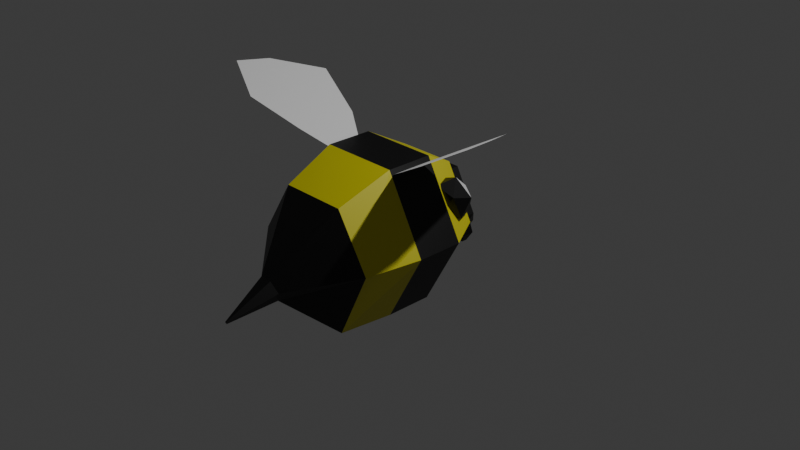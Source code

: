 # Source: Bee.blend  (saved by Blender 4.4.32; exported with 4.5.12 LTS)
import bpy
from mathutils import Matrix  # noqa: F401  (used for matrix-valued properties, if any)

bpy.ops.wm.read_factory_settings(use_empty=True)
scene = bpy.context.scene
scene.name = 'Scene'

# ---- collections
col_collection = bpy.data.collections.new('Collection'); scene.collection.children.link(col_collection)

# ---- materials (node trees are filled in below, after node groups)
mat_black_stripes = bpy.data.materials.new('Black stripes')
mat_yellow_stripes = bpy.data.materials.new('Yellow stripes')
mat_eyes_glow = bpy.data.materials.new('Eyes glow')
mat_material_002 = bpy.data.materials.new('Material.002')

# ---- material node trees
mat_black_stripes.use_nodes = True; mat_black_stripes.node_tree.nodes.clear()
_N = mat_black_stripes.node_tree.nodes; _L = mat_black_stripes.node_tree.links
n0 = _N.new('ShaderNodeBsdfPrincipled'); n0.name = 'Principled BSDF'; n0.location = (10, 300)
n0.inputs[0].default_value = (0.0, 0.0, 0.0, 1.0)
n1 = _N.new('ShaderNodeOutputMaterial'); n1.name = 'Material Output'; n1.location = (300, 300)
_L.new(n0.outputs[0], n1.inputs[0])
n1.is_active_output = True
mat_yellow_stripes.use_nodes = True; mat_yellow_stripes.node_tree.nodes.clear()
_N = mat_yellow_stripes.node_tree.nodes; _L = mat_yellow_stripes.node_tree.links
n0 = _N.new('ShaderNodeBsdfPrincipled'); n0.name = 'Principled BSDF'; n0.location = (10, 300)
n0.inputs[0].default_value = (0.6611, 0.6127, 0.01648, 1.0)
n1 = _N.new('ShaderNodeOutputMaterial'); n1.name = 'Material Output'; n1.location = (300, 300)
_L.new(n0.outputs[0], n1.inputs[0])
n1.is_active_output = True
mat_eyes_glow.use_nodes = True; mat_eyes_glow.node_tree.nodes.clear()
_N = mat_eyes_glow.node_tree.nodes; _L = mat_eyes_glow.node_tree.links
n0 = _N.new('ShaderNodeBsdfPrincipled'); n0.name = 'Principled BSDF'; n0.location = (10, 300)
n1 = _N.new('ShaderNodeOutputMaterial'); n1.name = 'Material Output'; n1.location = (300, 300)
_L.new(n0.outputs[0], n1.inputs[0])
n1.is_active_output = True
mat_material_002.use_nodes = True; mat_material_002.node_tree.nodes.clear()
_N = mat_material_002.node_tree.nodes; _L = mat_material_002.node_tree.links
n0 = _N.new('ShaderNodeBsdfPrincipled'); n0.name = 'Principled BSDF'; n0.location = (10, 300)
n0.inputs[0].default_value = (0.0, 0.0, 0.0, 1.0)
n1 = _N.new('ShaderNodeOutputMaterial'); n1.name = 'Material Output'; n1.location = (300, 300)
_L.new(n0.outputs[0], n1.inputs[0])
n1.is_active_output = True

# ---- world
world_world = bpy.data.worlds.new('World'); scene.world = world_world
world_world.use_nodes = True; world_world.node_tree.nodes.clear()
_N = world_world.node_tree.nodes; _L = world_world.node_tree.links
n0 = _N.new('ShaderNodeOutputWorld'); n0.name = 'World Output'; n0.location = (300, 300)
n1 = _N.new('ShaderNodeBackground'); n1.name = 'Background'; n1.location = (10, 300)
n1.inputs[0].default_value = (0.05088, 0.05088, 0.05088, 1.0)
_L.new(n1.outputs[0], n0.inputs[0])
n0.is_active_output = True
world_world.color = (0.05088, 0.05088, 0.05088)
world_world.sun_shadow_jitter_overblur = 0.0

# ---- cameras
cam_camera = bpy.data.cameras.new('Camera')
cam_camera.clip_end = 100.0
cam_camera.ortho_scale = 7.314

# ---- lights
light_light = bpy.data.lights.new('Light', 'POINT')
light_light.energy = 1000.0
light_light.shadow_soft_size = 0.1

# ---- meshes
me_cylinder = bpy.data.meshes.new('Cylinder')
me_cylinder.from_pydata([(0.2575, 0.1667, 1.514), (0.3951, 0.08334, 1.476), (0.3951, -0.08334, 1.476), (0.2575, -0.1667, 1.514), (0.1199, -0.08334, 1.551), (0.1199, 0.08334, 1.551), (3.051e-09, 1.053, -0.128), (3.051e-09, 1.053, 0.3824), (0.9123, 0.5267, 0.3824), (0.9123, 0.5267, -0.128), (0.9123, -0.5267, 0.3824), (0.9123, -0.5267, -0.128), (3.052e-09, -1.053, 0.3824), (3.052e-09, -1.053, -0.128), (-0.9123, -0.5267, 0.3824), (-0.9123, -0.5267, -0.128), (-0.9123, 0.5267, 0.3824), (-0.9123, 0.5267, -0.128), (0.6564, 0.379, -0.5413), (0.6564, -0.379, -0.5413), (4.763e-09, -0.7579, -0.5413), (-0.6564, -0.379, -0.5413), (-0.6564, 0.379, -0.5413), (4.763e-09, 0.7579, -0.5413), (0.03154, 0.8943, 0.9606), (0.9085, 0.4471, 0.9606), (0.9085, -0.4471, 0.9606), (0.03154, -0.8943, 0.9606), (-0.6405, -0.4471, 0.9606), (-0.6405, 0.4471, 0.9606), (0.4579, 0.007916, 2.02), (0.4448, 0.01583, 2.024), (0.4579, -0.007916, 2.02), (0.4448, -0.01583, 2.024), (0.4318, -0.007916, 2.027), (0.4318, 0.007916, 2.027)], [], [(24, 0, 1, 25), (25, 1, 2, 26), (26, 2, 3, 27), (27, 3, 4, 28), (4, 3, 33, 34), (28, 4, 5, 29), (29, 5, 0, 24), (22, 17, 6, 23), (17, 16, 7, 6), (21, 15, 17, 22), (15, 14, 16, 17), (20, 13, 15, 21), (13, 12, 14, 15), (19, 11, 13, 20), (11, 10, 12, 13), (18, 9, 11, 19), (9, 8, 10, 11), (23, 6, 9, 18), (6, 7, 8, 9), (16, 29, 24, 7), (14, 28, 29, 16), (12, 27, 28, 14), (10, 26, 27, 12), (8, 25, 26, 10), (7, 24, 25, 8), (30, 31, 35, 34, 33, 32), (2, 1, 30, 32), (5, 4, 34, 35), (1, 0, 31, 30), (3, 2, 32, 33), (0, 5, 35, 31), (23, 18, 19, 20, 21, 22)])
me_cylinder.polygons.foreach_set('material_index', [0, 0, 0, 0, 0, 0, 0, 1, 0, 1, 0, 1, 0, 1, 0, 1, 0, 1, 0, 1, 1, 1, 1, 1, 1, 0, 0, 0, 0, 0, 0, 1])
_uv = me_cylinder.uv_layers.new(name='UVMap')
_uv.uv.foreach_set('vector', [1.006, 0.9215, 1.0, 1.0, 0.8333, 1.0, 0.8333, 0.9215, 0.8333, 0.9215, 0.8333, 1.0, 0.6667, 1.0, 0.6667, 0.9215, 0.6667, 0.9215, 0.6667, 1.0, 0.5, 1.0, 0.5, 0.9215, 0.5, 0.9215, 0.5, 1.0, 0.3333, 1.0, 0.3333, 0.9215, 0.3333, 1.0, 0.5, 1.0, 0.5, 1.0, 0.3333, 1.0, 0.3333, 0.9215, 0.3333, 1.0, 0.1667, 1.0, 0.1667, 0.9215, 0.1667, 0.9215, 0.1667, 1.0, -8.941e-08, 1.0, -0.006045, 0.9215, 0.1667, 0.5682, 0.1667, 0.6548, -0.01191, 0.6548, -0.005253, 0.5682, 0.1667, 0.6548, 0.1667, 0.8452, -0.01191, 0.8452, -0.01191, 0.6548, 0.3333, 0.5682, 0.3333, 0.6548, 0.1667, 0.6548, 0.1667, 0.5682, 0.3333, 0.6548, 0.3333, 0.8452, 0.1667, 0.8452, 0.1667, 0.6548, 0.5, 0.5682, 0.5, 0.6548, 0.3333, 0.6548, 0.3333, 0.5682, 0.5, 0.6548, 0.5, 0.8452, 0.3333, 0.8452, 0.3333, 0.6548, 0.6667, 0.5682, 0.6667, 0.6548, 0.5, 0.6548, 0.5, 0.5682, 0.6667, 0.6548, 0.6667, 0.8452, 0.5, 0.8452, 0.5, 0.6548, 0.8333, 0.5682, 0.8333, 0.6548, 0.6667, 0.6548, 0.6667, 0.5682, 0.8333, 0.6548, 0.8333, 0.8452, 0.6667, 0.8452, 0.6667, 0.6548, 1.005, 0.5682, 1.012, 0.6548, 0.8333, 0.6548, 0.8333, 0.5682, 1.012, 0.6548, 1.012, 0.8452, 0.8333, 0.8452, 0.8333, 0.6548, 0.1667, 0.8452, 0.1667, 0.9215, -0.006045, 0.9215, -0.01191, 0.8452, 0.3333, 0.8452, 0.3333, 0.9215, 0.1667, 0.9215, 0.1667, 0.8452, 0.5, 0.8452, 0.5, 0.9215, 0.3333, 0.9215, 0.3333, 0.8452, 0.6667, 0.8452, 0.6667, 0.9215, 0.5, 0.9215, 0.5, 0.8452, 0.8333, 0.8452, 0.8333, 0.9215, 0.6667, 0.9215, 0.6667, 0.8452, 1.012, 0.8452, 1.006, 0.9215, 0.8333, 0.9215, 0.8333, 0.8452, 0.4578, 0.37, 0.25, 0.49, 0.04215, 0.37, 0.04215, 0.13, 0.25, 0.01, 0.4578, 0.13, 0.6667, 1.0, 0.8333, 1.0, 0.8333, 1.0, 0.6667, 1.0, 0.1667, 1.0, 0.3333, 1.0, 0.3333, 1.0, 0.1667, 1.0, 0.8333, 1.0, 1.0, 1.0, 1.0, 1.0, 0.8333, 1.0, 0.5, 1.0, 0.6667, 1.0, 0.6667, 1.0, 0.5, 1.0, -8.941e-08, 1.0, 0.1667, 1.0, 0.1667, 1.0, -8.941e-08, 1.0, -0.005253, 0.5682, 0.8333, 0.5682, 0.6667, 0.5682, 0.5, 0.5682, 0.3333, 0.5682, 0.1667, 0.5682])
me_cylinder.materials.append(mat_black_stripes)
me_cylinder.materials.append(mat_yellow_stripes)
me_cylinder.update()
me_cylinder_004 = bpy.data.meshes.new('Cylinder.004')
me_cylinder_004.from_pydata([(-1.262e-29, 0.3565, 0.1743), (0.3087, 0.1782, 0.1743), (0.3087, -0.1782, 0.1743), (-1.262e-29, -0.3565, 0.1743), (-0.3087, -0.1782, 0.1743), (-0.3087, 0.1782, 0.1743), (0.1915, 0.1589, -0.4943), (0.2623, 0.1067, -0.4943), (0.2623, -0.1067, -0.4943), (0.2055, -0.1589, -0.4943), (0.1524, -0.1067, -0.4943), (0.1524, 0.1067, -0.4943), (-8.263e-23, 0.3565, -0.16), (-0.3145, 0.1782, -0.16), (-0.3145, -0.1782, -0.16), (-8.263e-23, -0.3565, -0.16), (0.3246, -0.1782, -0.16), (0.3246, 0.1782, -0.16)], [], [(0, 5, 4, 3, 2, 1), (6, 7, 8, 9, 10, 11), (13, 12, 6, 11), (15, 14, 10, 9), (17, 16, 8, 7), (14, 13, 11, 10), (16, 15, 9, 8), (12, 17, 7, 6), (0, 1, 17, 12), (2, 3, 15, 16), (4, 5, 13, 14), (1, 2, 16, 17), (3, 4, 14, 15), (5, 0, 12, 13)])
_uv = me_cylinder_004.uv_layers.new(name='UVMap')
_uv.uv.foreach_set('vector', [0.75, 0.49, 0.5422, 0.37, 0.5422, 0.13, 0.75, 0.01, 0.9578, 0.13, 0.9578, 0.37, 0.75, 0.49, 0.9578, 0.37, 0.9578, 0.13, 0.75, 0.01, 0.5422, 0.13, 0.5422, 0.37, 0.5422, 0.37, 0.75, 0.49, 0.75, 0.49, 0.5422, 0.37, 0.75, 0.01, 0.5422, 0.13, 0.5422, 0.13, 0.75, 0.01, 0.9578, 0.37, 0.9578, 0.13, 0.9578, 0.13, 0.9578, 0.37, 0.5422, 0.13, 0.5422, 0.37, 0.5422, 0.37, 0.5422, 0.13, 0.9578, 0.13, 0.75, 0.01, 0.75, 0.01, 0.9578, 0.13, 0.75, 0.49, 0.9578, 0.37, 0.9578, 0.37, 0.75, 0.49, 0.75, 0.49, 0.9578, 0.37, 0.9578, 0.37, 0.75, 0.49, 0.9578, 0.13, 0.75, 0.01, 0.75, 0.01, 0.9578, 0.13, 0.5422, 0.13, 0.5422, 0.37, 0.5422, 0.37, 0.5422, 0.13, 0.9578, 0.37, 0.9578, 0.13, 0.9578, 0.13, 0.9578, 0.37, 0.75, 0.01, 0.5422, 0.13, 0.5422, 0.13, 0.75, 0.01, 0.5422, 0.37, 0.75, 0.49, 0.75, 0.49, 0.5422, 0.37])
me_cylinder_004.materials.append(mat_black_stripes)
me_cylinder_004.materials.append(mat_yellow_stripes)
me_cylinder_004.update()
me_cylinder_005 = bpy.data.meshes.new('Cylinder.005')
me_cylinder_005.from_pydata([(-0.08376, 0.2239, -0.2498), (-0.1429, 0.3052, -0.1229), (-0.1429, 0.1929, -0.04441), (-0.1429, 0.1235, -0.2498), (-0.1429, 0.1929, -0.4552), (-0.1429, 0.3052, -0.3768), (-0.2387, 0.2549, -0.04441), (-0.2387, 0.1427, -0.1229), (-0.2387, 0.1427, -0.3768), (-0.2387, 0.2549, -0.4552), (-0.2387, 0.3243, -0.2498), (-0.2979, 0.2239, -0.2498)], [], [(0, 1, 2), (1, 0, 5), (0, 2, 3), (0, 3, 4), (0, 4, 5), (1, 5, 10), (2, 1, 6), (3, 2, 7), (4, 3, 8), (5, 4, 9), (1, 10, 6), (2, 6, 7), (3, 7, 8), (4, 8, 9), (5, 9, 10), (6, 10, 11), (7, 6, 11), (8, 7, 11), (9, 8, 11), (10, 9, 11)])
me_cylinder_005.polygons.foreach_set('material_index', [0, 0, 0, 0, 0, 0, 0, 0, 0, 0, 0, 0, 0, 0, 0, 2, 0, 0, 0, 0])
_uv = me_cylinder_005.uv_layers.new(name='UVMap')
_uv.uv.foreach_set('vector', [0.1818, 0.0, 0.2727, 0.1575, 0.09091, 0.1575, 0.2727, 0.1575, 0.3636, 0.0, 0.4545, 0.1575, 0.9091, 0.0, 1.0, 0.1575, 0.8182, 0.1575, 0.7273, 0.0, 0.8182, 0.1575, 0.6364, 0.1575, 0.5455, 0.0, 0.6364, 0.1575, 0.4545, 0.1575, 0.2727, 0.1575, 0.4545, 0.1575, 0.3636, 0.3149, 0.09091, 0.1575, 0.2727, 0.1575, 0.1818, 0.3149, 0.8182, 0.1575, 1.0, 0.1575, 0.9091, 0.3149, 0.6364, 0.1575, 0.8182, 0.1575, 0.7273, 0.3149, 0.4545, 0.1575, 0.6364, 0.1575, 0.5455, 0.3149, 0.2727, 0.1575, 0.3636, 0.3149, 0.1818, 0.3149, 0.09091, 0.1575, 0.1818, 0.3149, 0.0, 0.3149, 0.8182, 0.1575, 0.9091, 0.3149, 0.7273, 0.3149, 0.6364, 0.1575, 0.7273, 0.3149, 0.5455, 0.3149, 0.4545, 0.1575, 0.5455, 0.3149, 0.3636, 0.3149, 0.1818, 0.3149, 0.3636, 0.3149, 0.2727, 0.4724, 0.0, 0.3149, 0.1818, 0.3149, 0.09091, 0.4724, 0.7273, 0.3149, 0.9091, 0.3149, 0.8182, 0.4724, 0.5455, 0.3149, 0.7273, 0.3149, 0.6364, 0.4724, 0.3636, 0.3149, 0.5455, 0.3149, 0.4545, 0.4724])
me_cylinder_005.materials.append(mat_black_stripes)
me_cylinder_005.materials.append(mat_yellow_stripes)
me_cylinder_005.materials.append(mat_eyes_glow)
me_cylinder_005.update()
me_plane_002 = bpy.data.meshes.new('Plane.002')
me_plane_002.from_pydata([(-1.0, -0.147, 0.0), (1.0, -0.5733, 0.0), (-1.0, 0.147, 0.0), (0.8953, -0.08834, -4.854e-08), (-0.3598, -0.4657, 0.0), (0.3598, -0.7726, 0.0), (0.4646, 0.6042, -2.947e-08), (-0.3598, 0.4657, 0.0)], [], [(5, 1, 3, 6), (0, 4, 7, 2), (4, 5, 6, 7)])
_uv = me_plane_002.uv_layers.new(name='UVMap')
_uv.uv.foreach_set('vector', [0.6799, -0.03444, 1.0, 0.0, 1.0, 1.0, 0.6799, 1.034, 0.0, 0.0, 0.3201, -0.04688, 0.3201, 1.047, 0.0, 1.0, 0.3201, -0.04688, 0.6799, -0.03444, 0.6799, 1.034, 0.3201, 1.047])
me_plane_002.update()
me_cube_005 = bpy.data.meshes.new('Cube.005')
me_cube_005.from_pydata([(-1.225, -0.245, -0.9781), (-1.0, -1.0, 1.0), (-1.225, 1.0, -0.9781), (-1.0, 1.0, 1.0), (1.0, -0.245, -1.0), (1.0, -1.0, 1.0), (1.0, 1.0, -1.0), (1.0, 1.0, 1.0), (0.4937, -0.496, 2.509), (0.4937, 0.496, 2.509), (1.486, 0.496, 2.509), (1.486, -0.496, 2.509)], [], [(0, 1, 3, 2), (2, 3, 7, 6), (6, 7, 5, 4), (4, 5, 1, 0), (2, 6, 4, 0), (7, 3, 9, 10), (10, 9, 8, 11), (5, 7, 10, 11), (3, 1, 8, 9), (1, 5, 11, 8)])
_uv = me_cube_005.uv_layers.new(name='UVMap')
_uv.uv.foreach_set('vector', [0.375, 0.09437, 0.625, 0.0, 0.625, 0.25, 0.375, 0.25, 0.375, 0.25, 0.625, 0.25, 0.625, 0.5, 0.375, 0.5, 0.375, 0.5, 0.625, 0.5, 0.625, 0.75, 0.375, 0.6556, 0.375, 0.6556, 0.625, 0.75, 0.625, 1.0, 0.375, 1.0, 0.125, 0.5, 0.375, 0.5, 0.375, 0.6556, 0.125, 0.6556, 0.625, 0.5, 0.625, 0.25, 0.625, 0.25, 0.625, 0.5, 0.625, 0.5, 0.875, 0.5, 0.875, 0.75, 0.625, 0.75, 0.625, 0.75, 0.625, 0.5, 0.625, 0.5, 0.625, 0.75, 0.625, 0.25, 0.625, 0.0, 0.625, 0.0, 0.625, 0.25, 0.625, 1.0, 0.625, 0.75, 0.625, 0.75, 0.625, 1.0])
me_cube_005.materials.append(mat_material_002)
me_cube_005.update()

# ---- objects
ob_light = bpy.data.objects.new('Light', light_light)
ob_camera = bpy.data.objects.new('Camera', cam_camera)
ob_cylinder = bpy.data.objects.new('Cylinder', me_cylinder)
ob_cylinder_001 = bpy.data.objects.new('Cylinder.001', me_cylinder_004)
ob_cylinder_002 = bpy.data.objects.new('Cylinder.002', me_cylinder_005)
ob_plane = bpy.data.objects.new('Plane', me_plane_002)
ob_cube = bpy.data.objects.new('Cube', me_cube_005)

# ---- transforms, parenting, visibility, modifiers, constraints
ob_light.location = (4.076, 1.005, 5.904)
ob_light.rotation_euler = (0.6503, 0.05522, 1.866)
ob_light.lock_rotations_4d = False
ob_light.empty_display_type = 'ARROWS'
ob_light.color = (0.0, 0.0, 0.0, 0.0)
ob_light.lineart.crease_threshold = 0.0
ob_camera.location = (7.359, -6.926, 4.958)
ob_camera.rotation_euler = (1.109, 0.0, 0.8149)
ob_camera.lock_rotations_4d = False
ob_camera.empty_display_type = 'ARROWS'
ob_camera.color = (0.0, 0.0, 0.0, 0.0)
ob_camera.display_type = 'WIRE'
ob_camera.lineart.crease_threshold = 0.0
ob_cylinder.location = (-0.05302, -0.09848, 0.0175)
ob_cylinder.rotation_euler = (1.571, 1.571, 0.0)
ob_cylinder.scale = (0.8612, 0.8212, 1.0)
ob_cylinder_001.location = (-0.03444, 0.481, 0.01527)
ob_cylinder_001.rotation_euler = (1.571, 1.571, 0.0)
ob_cylinder_001.scale = (1.421, 1.355, 0.8643)
ob_cylinder_002.location = (0.1448, -0.2202, 0.4506)
ob_cylinder_002.rotation_euler = (8.966e-08, 0.4329, -1.571)
ob_cylinder_002.scale = (1.837, 1.751, 1.117)
_m = ob_cylinder_002.modifiers.new('Mirror', 'MIRROR')
_m.use_axis = (False, True, False)
_m.mirror_object = ob_cylinder
ob_plane.location = (0.9189, -0.2645, 1.052)
ob_plane.rotation_euler = (0.0, -0.5239, 0.0)
ob_plane.scale = (0.7467, 0.7467, 0.7467)
_m = ob_plane.modifiers.new('Mirror', 'MIRROR')
_m.use_axis = (False, True, False)
_m.mirror_object = ob_cylinder
ob_cube.location = (0.1076, 0.8785, -0.3606)
ob_cube.scale = (-0.03787, -0.06618, -0.06618)
_m = ob_cube.modifiers.new('Mirror', 'MIRROR')
_m.use_axis = (False, True, False)
_m.mirror_object = ob_cylinder_001

# ---- collection membership
col_collection.objects.link(ob_light)
col_collection.objects.link(ob_camera)
col_collection.objects.link(ob_cylinder)
col_collection.objects.link(ob_cylinder_001)
col_collection.objects.link(ob_cylinder_002)
col_collection.objects.link(ob_plane)
col_collection.objects.link(ob_cube)

# ---- scene / render settings (as saved in the file)
scene.camera = ob_camera
scene.frame_start = 1; scene.frame_end = 250; scene.frame_set(1)
scene.render.engine = 'BLENDER_EEVEE_NEXT'
bpy.context.view_layer.update()
